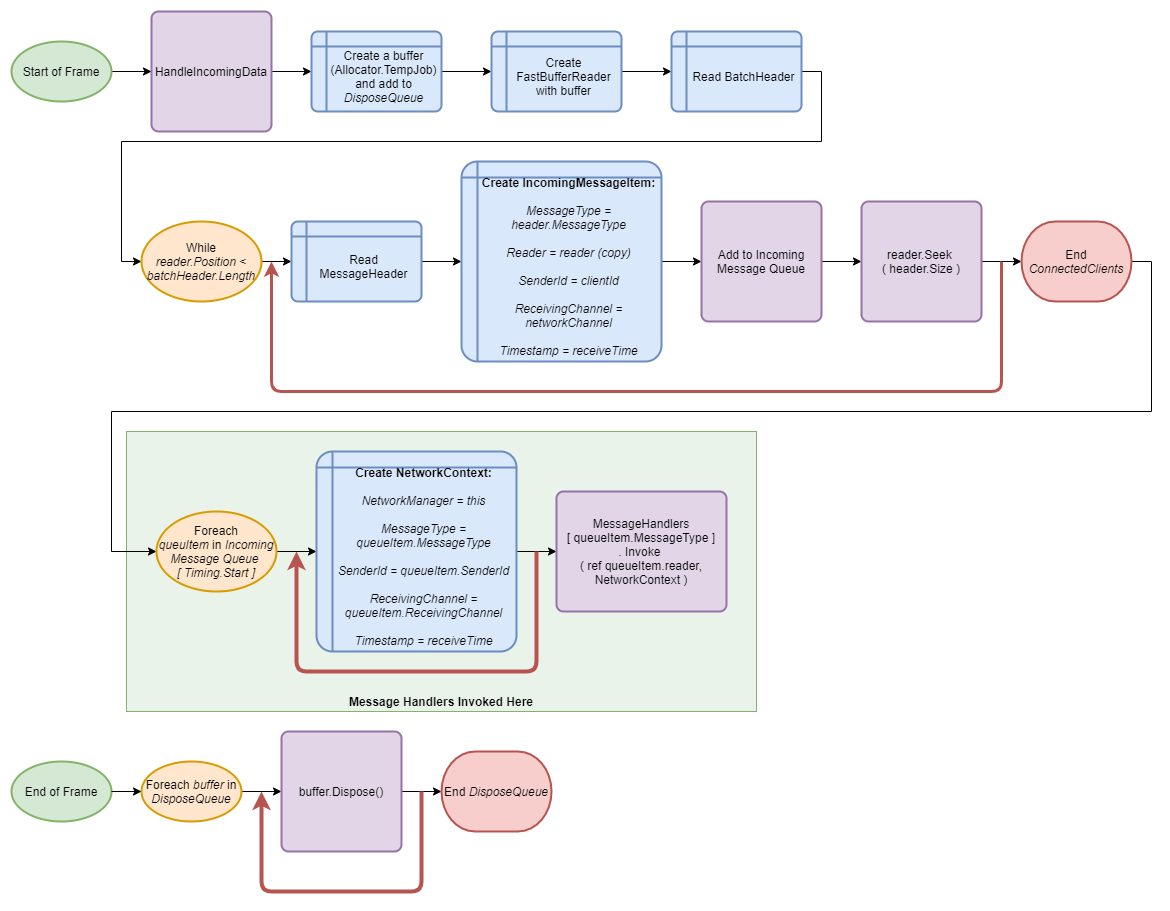

The diagram above was exported from draw.io. Its source (the exported page's mxGraphModel, read from the mxfile embedded in the PNG):
<mxGraphModel dx="2231" dy="764" grid="1" gridSize="10" guides="1" tooltips="1" connect="1" arrows="1" fold="1" page="1" pageScale="1" pageWidth="850" pageHeight="1100" math="0" shadow="0">
  <root>
    <mxCell id="0" />
    <mxCell id="1" parent="0" />
    <mxCell id="V_VXUADmj7CNYh233aGh-43" value="&lt;b&gt;Message Handlers Invoked Here&lt;/b&gt;" style="rounded=0;whiteSpace=wrap;html=1;verticalAlign=bottom;strokeColor=#82b366;fillColor=#D5E8D480;" parent="1" vertex="1">
      <mxGeometry x="15" y="440" width="630" height="280" as="geometry" />
    </mxCell>
    <mxCell id="V_VXUADmj7CNYh233aGh-8" style="edgeStyle=orthogonalEdgeStyle;rounded=0;orthogonalLoop=1;jettySize=auto;html=1;exitX=1;exitY=0.5;exitDx=0;exitDy=0;entryX=0;entryY=0.5;entryDx=0;entryDy=0;" parent="1" source="D4CJm3ysT6Zk2TgAwFLN-3" target="V_VXUADmj7CNYh233aGh-3" edge="1">
      <mxGeometry relative="1" as="geometry" />
    </mxCell>
    <mxCell id="D4CJm3ysT6Zk2TgAwFLN-3" value="HandleIncomingData" style="rounded=1;whiteSpace=wrap;html=1;absoluteArcSize=1;arcSize=14;strokeWidth=2;fillColor=#e1d5e7;strokeColor=#9673a6;" parent="1" vertex="1">
      <mxGeometry x="40" y="20" width="120" height="120" as="geometry" />
    </mxCell>
    <mxCell id="D4CJm3ysT6Zk2TgAwFLN-18" style="edgeStyle=orthogonalEdgeStyle;rounded=0;orthogonalLoop=1;jettySize=auto;html=1;exitX=1;exitY=0.5;exitDx=0;exitDy=0;entryX=0;entryY=0.5;entryDx=0;entryDy=0;" parent="1" edge="1">
      <mxGeometry relative="1" as="geometry">
        <mxPoint x="740" y="340" as="sourcePoint" />
      </mxGeometry>
    </mxCell>
    <mxCell id="D4CJm3ysT6Zk2TgAwFLN-20" style="edgeStyle=orthogonalEdgeStyle;rounded=0;orthogonalLoop=1;jettySize=auto;html=1;exitX=1;exitY=0.5;exitDx=0;exitDy=0;" parent="1" edge="1">
      <mxGeometry relative="1" as="geometry">
        <mxPoint x="900" y="340" as="sourcePoint" />
      </mxGeometry>
    </mxCell>
    <mxCell id="D4CJm3ysT6Zk2TgAwFLN-23" value="Yes" style="edgeStyle=orthogonalEdgeStyle;rounded=0;orthogonalLoop=1;jettySize=auto;html=1;exitX=0.5;exitY=0;exitDx=0;exitDy=0;exitPerimeter=0;entryX=0;entryY=0.5;entryDx=0;entryDy=0;" parent="1" edge="1">
      <mxGeometry x="-0.8333" relative="1" as="geometry">
        <mxPoint x="1000" y="280" as="sourcePoint" />
        <mxPoint as="offset" />
      </mxGeometry>
    </mxCell>
    <mxCell id="D4CJm3ysT6Zk2TgAwFLN-49" style="edgeStyle=orthogonalEdgeStyle;rounded=0;orthogonalLoop=1;jettySize=auto;html=1;exitX=0.5;exitY=1;exitDx=0;exitDy=0;exitPerimeter=0;entryX=0;entryY=0.5;entryDx=0;entryDy=0;" parent="1" edge="1">
      <mxGeometry relative="1" as="geometry">
        <mxPoint x="540" y="260" as="sourcePoint" />
      </mxGeometry>
    </mxCell>
    <mxCell id="V_VXUADmj7CNYh233aGh-1" style="edgeStyle=orthogonalEdgeStyle;rounded=0;orthogonalLoop=1;jettySize=auto;html=1;exitX=1;exitY=0.5;exitDx=0;exitDy=0;exitPerimeter=0;entryX=0;entryY=0.5;entryDx=0;entryDy=0;" parent="1" source="D4CJm3ysT6Zk2TgAwFLN-75" target="D4CJm3ysT6Zk2TgAwFLN-3" edge="1">
      <mxGeometry relative="1" as="geometry" />
    </mxCell>
    <mxCell id="D4CJm3ysT6Zk2TgAwFLN-75" value="Start of Frame" style="strokeWidth=2;html=1;shape=mxgraph.flowchart.start_1;whiteSpace=wrap;labelBackgroundColor=none;fillColor=#d5e8d4;strokeColor=#82b366;" parent="1" vertex="1">
      <mxGeometry x="-100" y="50" width="100" height="60" as="geometry" />
    </mxCell>
    <mxCell id="D4CJm3ysT6Zk2TgAwFLN-77" value="End of Frame" style="strokeWidth=2;html=1;shape=mxgraph.flowchart.start_1;whiteSpace=wrap;labelBackgroundColor=none;fillColor=#d5e8d4;strokeColor=#82b366;" parent="1" vertex="1">
      <mxGeometry x="-100" y="770" width="100" height="60" as="geometry" />
    </mxCell>
    <mxCell id="D4CJm3ysT6Zk2TgAwFLN-96" style="edgeStyle=orthogonalEdgeStyle;rounded=0;orthogonalLoop=1;jettySize=auto;html=1;exitX=1;exitY=0.5;exitDx=0;exitDy=0;exitPerimeter=0;entryX=0;entryY=0.5;entryDx=0;entryDy=0;" parent="1" source="D4CJm3ysT6Zk2TgAwFLN-93" target="D4CJm3ysT6Zk2TgAwFLN-95" edge="1">
      <mxGeometry relative="1" as="geometry" />
    </mxCell>
    <mxCell id="D4CJm3ysT6Zk2TgAwFLN-93" value="Foreach &lt;i&gt;buffer&amp;nbsp;&lt;/i&gt;in &lt;i&gt;DisposeQueue&lt;/i&gt;" style="strokeWidth=2;html=1;shape=mxgraph.flowchart.start_1;whiteSpace=wrap;fillColor=#ffe6cc;strokeColor=#d79b00;" parent="1" vertex="1">
      <mxGeometry x="30" y="770" width="100" height="60" as="geometry" />
    </mxCell>
    <mxCell id="D4CJm3ysT6Zk2TgAwFLN-98" style="edgeStyle=orthogonalEdgeStyle;rounded=0;orthogonalLoop=1;jettySize=auto;html=1;exitX=1;exitY=0.5;exitDx=0;exitDy=0;entryX=0;entryY=0.5;entryDx=0;entryDy=0;entryPerimeter=0;" parent="1" source="D4CJm3ysT6Zk2TgAwFLN-95" target="D4CJm3ysT6Zk2TgAwFLN-97" edge="1">
      <mxGeometry relative="1" as="geometry" />
    </mxCell>
    <mxCell id="D4CJm3ysT6Zk2TgAwFLN-95" value="buffer.Dispose()" style="rounded=1;whiteSpace=wrap;html=1;absoluteArcSize=1;arcSize=14;strokeWidth=2;fillColor=#e1d5e7;strokeColor=#9673a6;" parent="1" vertex="1">
      <mxGeometry x="170" y="740" width="120" height="120" as="geometry" />
    </mxCell>
    <mxCell id="D4CJm3ysT6Zk2TgAwFLN-97" value="End &lt;i&gt;DisposeQueue&lt;/i&gt;" style="strokeWidth=2;html=1;shape=mxgraph.flowchart.terminator;whiteSpace=wrap;labelBackgroundColor=none;fillColor=#f8cecc;strokeColor=#b85450;" parent="1" vertex="1">
      <mxGeometry x="330" y="760" width="110" height="80" as="geometry" />
    </mxCell>
    <mxCell id="D4CJm3ysT6Zk2TgAwFLN-99" value="" style="endArrow=classic;html=1;fillColor=#f8cecc;strokeColor=#b85450;strokeWidth=4;" parent="1" edge="1">
      <mxGeometry width="50" height="50" relative="1" as="geometry">
        <mxPoint x="310" y="800" as="sourcePoint" />
        <mxPoint x="150" y="800" as="targetPoint" />
        <Array as="points">
          <mxPoint x="310" y="900" />
          <mxPoint x="150" y="900" />
        </Array>
      </mxGeometry>
    </mxCell>
    <mxCell id="V_VXUADmj7CNYh233aGh-9" style="edgeStyle=orthogonalEdgeStyle;rounded=0;orthogonalLoop=1;jettySize=auto;html=1;exitX=1;exitY=0.5;exitDx=0;exitDy=0;entryX=0;entryY=0.5;entryDx=0;entryDy=0;" parent="1" source="V_VXUADmj7CNYh233aGh-3" target="V_VXUADmj7CNYh233aGh-4" edge="1">
      <mxGeometry relative="1" as="geometry" />
    </mxCell>
    <mxCell id="V_VXUADmj7CNYh233aGh-3" value="Create a buffer (Allocator.TempJob) and add to &lt;i&gt;DisposeQueue&lt;/i&gt;" style="shape=internalStorage;whiteSpace=wrap;html=1;dx=15;dy=15;rounded=1;arcSize=8;strokeWidth=2;spacingLeft=15;spacingTop=10;fillColor=#dae8fc;strokeColor=#6c8ebf;" parent="1" vertex="1">
      <mxGeometry x="200" y="40" width="130" height="80" as="geometry" />
    </mxCell>
    <mxCell id="V_VXUADmj7CNYh233aGh-10" style="edgeStyle=orthogonalEdgeStyle;rounded=0;orthogonalLoop=1;jettySize=auto;html=1;exitX=1;exitY=0.5;exitDx=0;exitDy=0;entryX=0;entryY=0.5;entryDx=0;entryDy=0;" parent="1" source="V_VXUADmj7CNYh233aGh-4" target="V_VXUADmj7CNYh233aGh-6" edge="1">
      <mxGeometry relative="1" as="geometry" />
    </mxCell>
    <mxCell id="V_VXUADmj7CNYh233aGh-4" value="Create FastBufferReader with buffer" style="shape=internalStorage;whiteSpace=wrap;html=1;dx=15;dy=15;rounded=1;arcSize=8;strokeWidth=2;spacingLeft=15;spacingTop=10;fillColor=#dae8fc;strokeColor=#6c8ebf;" parent="1" vertex="1">
      <mxGeometry x="380" y="40" width="130" height="80" as="geometry" />
    </mxCell>
    <mxCell id="V_VXUADmj7CNYh233aGh-11" style="edgeStyle=orthogonalEdgeStyle;rounded=0;orthogonalLoop=1;jettySize=auto;html=1;exitX=1;exitY=0.5;exitDx=0;exitDy=0;entryX=0;entryY=0.5;entryDx=0;entryDy=0;entryPerimeter=0;" parent="1" source="V_VXUADmj7CNYh233aGh-6" target="V_VXUADmj7CNYh233aGh-7" edge="1">
      <mxGeometry relative="1" as="geometry">
        <Array as="points">
          <mxPoint x="710" y="80" />
          <mxPoint x="710" y="150" />
          <mxPoint x="10" y="150" />
          <mxPoint x="10" y="270" />
        </Array>
      </mxGeometry>
    </mxCell>
    <mxCell id="V_VXUADmj7CNYh233aGh-6" value="Read BatchHeader" style="shape=internalStorage;whiteSpace=wrap;html=1;dx=15;dy=15;rounded=1;arcSize=8;strokeWidth=2;spacingLeft=15;spacingTop=10;fillColor=#dae8fc;strokeColor=#6c8ebf;" parent="1" vertex="1">
      <mxGeometry x="560" y="40" width="130" height="80" as="geometry" />
    </mxCell>
    <mxCell id="V_VXUADmj7CNYh233aGh-13" style="edgeStyle=orthogonalEdgeStyle;rounded=0;orthogonalLoop=1;jettySize=auto;html=1;exitX=1;exitY=0.5;exitDx=0;exitDy=0;exitPerimeter=0;entryX=0;entryY=0.5;entryDx=0;entryDy=0;" parent="1" source="V_VXUADmj7CNYh233aGh-7" target="V_VXUADmj7CNYh233aGh-12" edge="1">
      <mxGeometry relative="1" as="geometry" />
    </mxCell>
    <mxCell id="V_VXUADmj7CNYh233aGh-7" value="While &lt;i&gt;reader.Position&lt;/i&gt;&amp;nbsp;&amp;lt; &lt;i&gt;batchHeader.Length&lt;/i&gt;" style="strokeWidth=2;html=1;shape=mxgraph.flowchart.start_1;whiteSpace=wrap;fillColor=#ffe6cc;strokeColor=#d79b00;" parent="1" vertex="1">
      <mxGeometry x="30" y="230" width="120" height="80" as="geometry" />
    </mxCell>
    <mxCell id="V_VXUADmj7CNYh233aGh-18" style="edgeStyle=orthogonalEdgeStyle;rounded=0;orthogonalLoop=1;jettySize=auto;html=1;exitX=1;exitY=0.5;exitDx=0;exitDy=0;entryX=0;entryY=0.5;entryDx=0;entryDy=0;" parent="1" source="V_VXUADmj7CNYh233aGh-12" target="V_VXUADmj7CNYh233aGh-17" edge="1">
      <mxGeometry relative="1" as="geometry" />
    </mxCell>
    <mxCell id="V_VXUADmj7CNYh233aGh-12" value="Read MessageHeader" style="shape=internalStorage;whiteSpace=wrap;html=1;dx=15;dy=15;rounded=1;arcSize=8;strokeWidth=2;spacingLeft=15;spacingTop=10;fillColor=#dae8fc;strokeColor=#6c8ebf;" parent="1" vertex="1">
      <mxGeometry x="180" y="230" width="130" height="80" as="geometry" />
    </mxCell>
    <mxCell id="V_VXUADmj7CNYh233aGh-21" style="edgeStyle=orthogonalEdgeStyle;rounded=0;orthogonalLoop=1;jettySize=auto;html=1;exitX=1;exitY=0.5;exitDx=0;exitDy=0;" parent="1" source="V_VXUADmj7CNYh233aGh-17" target="V_VXUADmj7CNYh233aGh-20" edge="1">
      <mxGeometry relative="1" as="geometry" />
    </mxCell>
    <mxCell id="V_VXUADmj7CNYh233aGh-17" value="&lt;b&gt;Create IncomingMessageItem:&lt;br&gt;&lt;/b&gt;&lt;br&gt;&lt;i&gt;MessageType = header.MessageType&lt;br&gt;&lt;br&gt;Reader = reader (copy)&lt;br&gt;&lt;br&gt;SenderId = clientId&lt;br&gt;&lt;br&gt;ReceivingChannel = networkChannel&lt;br&gt;&lt;br&gt;Timestamp = receiveTime&lt;/i&gt;" style="shape=internalStorage;whiteSpace=wrap;html=1;dx=15;dy=15;rounded=1;arcSize=8;strokeWidth=2;spacingLeft=15;spacingTop=10;fillColor=#dae8fc;strokeColor=#6c8ebf;" parent="1" vertex="1">
      <mxGeometry x="350" y="170" width="200" height="200" as="geometry" />
    </mxCell>
    <mxCell id="V_VXUADmj7CNYh233aGh-23" style="edgeStyle=orthogonalEdgeStyle;rounded=0;orthogonalLoop=1;jettySize=auto;html=1;exitX=1;exitY=0.5;exitDx=0;exitDy=0;entryX=0;entryY=0.5;entryDx=0;entryDy=0;" parent="1" source="V_VXUADmj7CNYh233aGh-20" target="V_VXUADmj7CNYh233aGh-22" edge="1">
      <mxGeometry relative="1" as="geometry" />
    </mxCell>
    <mxCell id="V_VXUADmj7CNYh233aGh-20" value="Add to Incoming Message Queue" style="rounded=1;whiteSpace=wrap;html=1;absoluteArcSize=1;arcSize=14;strokeWidth=2;fillColor=#e1d5e7;strokeColor=#9673a6;" parent="1" vertex="1">
      <mxGeometry x="590" y="210" width="120" height="120" as="geometry" />
    </mxCell>
    <mxCell id="V_VXUADmj7CNYh233aGh-25" style="edgeStyle=orthogonalEdgeStyle;rounded=0;orthogonalLoop=1;jettySize=auto;html=1;exitX=1;exitY=0.5;exitDx=0;exitDy=0;entryX=0;entryY=0.5;entryDx=0;entryDy=0;entryPerimeter=0;" parent="1" source="V_VXUADmj7CNYh233aGh-22" target="V_VXUADmj7CNYh233aGh-24" edge="1">
      <mxGeometry relative="1" as="geometry" />
    </mxCell>
    <mxCell id="V_VXUADmj7CNYh233aGh-22" value="reader.Seek &lt;br&gt;( header.Size )" style="rounded=1;whiteSpace=wrap;html=1;absoluteArcSize=1;arcSize=14;strokeWidth=2;fillColor=#e1d5e7;strokeColor=#9673a6;" parent="1" vertex="1">
      <mxGeometry x="750" y="210" width="120" height="120" as="geometry" />
    </mxCell>
    <mxCell id="V_VXUADmj7CNYh233aGh-28" style="edgeStyle=orthogonalEdgeStyle;rounded=0;orthogonalLoop=1;jettySize=auto;html=1;exitX=1;exitY=0.5;exitDx=0;exitDy=0;exitPerimeter=0;entryX=0;entryY=0.5;entryDx=0;entryDy=0;entryPerimeter=0;" parent="1" source="V_VXUADmj7CNYh233aGh-24" target="V_VXUADmj7CNYh233aGh-27" edge="1">
      <mxGeometry relative="1" as="geometry">
        <Array as="points">
          <mxPoint x="1040" y="270" />
          <mxPoint x="1040" y="420" />
          <mxPoint y="420" />
          <mxPoint y="560" />
        </Array>
      </mxGeometry>
    </mxCell>
    <mxCell id="V_VXUADmj7CNYh233aGh-24" value="End &lt;i&gt;ConnectedClients&lt;/i&gt;" style="strokeWidth=2;html=1;shape=mxgraph.flowchart.terminator;whiteSpace=wrap;labelBackgroundColor=none;fillColor=#f8cecc;strokeColor=#b85450;" parent="1" vertex="1">
      <mxGeometry x="910" y="230" width="110" height="80" as="geometry" />
    </mxCell>
    <mxCell id="V_VXUADmj7CNYh233aGh-26" value="" style="endArrow=classic;html=1;strokeWidth=3;fillColor=#f8cecc;strokeColor=#b85450;" parent="1" edge="1">
      <mxGeometry width="50" height="50" relative="1" as="geometry">
        <mxPoint x="890" y="269.9999999999998" as="sourcePoint" />
        <mxPoint x="160" y="270" as="targetPoint" />
        <Array as="points">
          <mxPoint x="890" y="400" />
          <mxPoint x="160" y="400" />
        </Array>
      </mxGeometry>
    </mxCell>
    <mxCell id="V_VXUADmj7CNYh233aGh-31" style="edgeStyle=orthogonalEdgeStyle;rounded=0;orthogonalLoop=1;jettySize=auto;html=1;exitX=1;exitY=0.5;exitDx=0;exitDy=0;exitPerimeter=0;entryX=0;entryY=0.5;entryDx=0;entryDy=0;" parent="1" source="V_VXUADmj7CNYh233aGh-27" target="V_VXUADmj7CNYh233aGh-30" edge="1">
      <mxGeometry relative="1" as="geometry" />
    </mxCell>
    <mxCell id="V_VXUADmj7CNYh233aGh-27" value="Foreach&lt;br&gt;&lt;i&gt;queuItem&lt;/i&gt;&amp;nbsp;in &lt;i&gt;Incoming Message Queue&amp;nbsp;&lt;br&gt;[ Timing.Start ]&lt;/i&gt;" style="strokeWidth=2;html=1;shape=mxgraph.flowchart.start_1;whiteSpace=wrap;fillColor=#ffe6cc;strokeColor=#d79b00;" parent="1" vertex="1">
      <mxGeometry x="45" y="520" width="120" height="80" as="geometry" />
    </mxCell>
    <mxCell id="V_VXUADmj7CNYh233aGh-33" style="edgeStyle=orthogonalEdgeStyle;rounded=0;orthogonalLoop=1;jettySize=auto;html=1;exitX=1;exitY=0.5;exitDx=0;exitDy=0;entryX=0;entryY=0.5;entryDx=0;entryDy=0;" parent="1" source="V_VXUADmj7CNYh233aGh-30" target="V_VXUADmj7CNYh233aGh-32" edge="1">
      <mxGeometry relative="1" as="geometry" />
    </mxCell>
    <mxCell id="V_VXUADmj7CNYh233aGh-30" value="&lt;b&gt;Create NetworkContext:&lt;br&gt;&lt;/b&gt;&lt;br&gt;&lt;i&gt;NetworkManager = this&lt;br&gt;&lt;br&gt;MessageType = queueItem.MessageType&lt;br&gt;&lt;br&gt;SenderId = queueItem.SenderId&lt;br&gt;&lt;br&gt;ReceivingChannel = queueItem.ReceivingChannel&lt;br&gt;&lt;br&gt;Timestamp = receiveTime&lt;/i&gt;" style="shape=internalStorage;whiteSpace=wrap;html=1;dx=15;dy=15;rounded=1;arcSize=8;strokeWidth=2;spacingLeft=15;spacingTop=10;fillColor=#dae8fc;strokeColor=#6c8ebf;" parent="1" vertex="1">
      <mxGeometry x="205" y="460" width="200" height="200" as="geometry" />
    </mxCell>
    <mxCell id="V_VXUADmj7CNYh233aGh-32" value="MessageHandlers&lt;br&gt;[ queueItem.MessageType ]&lt;br&gt;. Invoke &lt;br&gt;( ref queueItem.reader, NetworkContext )" style="rounded=1;whiteSpace=wrap;html=1;absoluteArcSize=1;arcSize=14;strokeWidth=2;fillColor=#e1d5e7;strokeColor=#9673a6;" parent="1" vertex="1">
      <mxGeometry x="445" y="500" width="170" height="120" as="geometry" />
    </mxCell>
    <mxCell id="V_VXUADmj7CNYh233aGh-42" style="edgeStyle=orthogonalEdgeStyle;rounded=0;orthogonalLoop=1;jettySize=auto;html=1;exitX=1;exitY=0.5;exitDx=0;exitDy=0;entryX=0;entryY=0.5;entryDx=0;entryDy=0;entryPerimeter=0;exitPerimeter=0;" parent="1" source="D4CJm3ysT6Zk2TgAwFLN-77" target="D4CJm3ysT6Zk2TgAwFLN-93" edge="1">
      <mxGeometry relative="1" as="geometry">
        <mxPoint x="600" y="800" as="sourcePoint" />
      </mxGeometry>
    </mxCell>
    <mxCell id="pgCv4AwouTQIlkeqLr3H-1" value="" style="endArrow=classic;html=1;fillColor=#f8cecc;strokeColor=#b85450;strokeWidth=4;" edge="1" parent="1">
      <mxGeometry width="50" height="50" relative="1" as="geometry">
        <mxPoint x="425" y="560" as="sourcePoint" />
        <mxPoint x="185" y="560" as="targetPoint" />
        <Array as="points">
          <mxPoint x="425" y="680" />
          <mxPoint x="185" y="680" />
        </Array>
      </mxGeometry>
    </mxCell>
  </root>
</mxGraphModel>